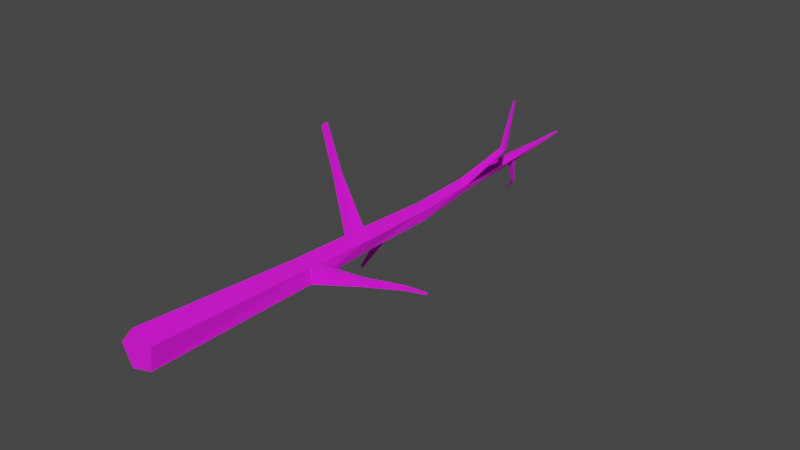 # Source: Tree_dead1.blend  (saved by Blender 2.91.10; exported with 4.5.12 LTS)
import bpy
from mathutils import Matrix  # noqa: F401  (used for matrix-valued properties, if any)

bpy.ops.wm.read_factory_settings(use_empty=True)
scene = bpy.context.scene
scene.name = 'Scene'

# ---- collections
col_collection = bpy.data.collections.new('Collection'); scene.collection.children.link(col_collection)

# ---- images (referenced by path relative to the original .blend; pixels are not part of the script)
import os
ASSET_DIR = os.environ.get("B2B_ASSET_DIR", "")  # directory of the original .blend (textures are referenced by path, not embedded)
HERE = os.path.dirname(os.path.abspath(__file__))  # packed textures are extracted next to this script under _unpacked/

def load_image(name, relpath, width, height, colorspace="sRGB"):
    """Load a texture the original file referenced (path relative to the .blend, or extracted next to this script)."""
    p = next((c for c in (os.path.join(HERE, relpath), os.path.join(ASSET_DIR, relpath)) if relpath and os.path.exists(c)), "")
    if p:
        img = bpy.data.images.load(p, check_existing=True)
        img.name = name
    else:  # same state as the original file: an image datablock whose file is absent (Cycles renders it pink)
        img = bpy.data.images.new(name, width, height)
        img.source = "FILE"
        img.filepath = "//" + (relpath or name)
    img.colorspace_settings.name = colorspace
    return img
img_colorpalette_png = load_image('ColorPalette.png', 'ColorPalette.png', 1024, 1024, 'sRGB')

# ---- materials (node trees are filled in below, after node groups)
mat_material = bpy.data.materials.new('Material')
mat_material.use_transparent_shadow = False

# ---- material node trees
mat_material.use_nodes = True; mat_material.node_tree.nodes.clear()
_N = mat_material.node_tree.nodes; _L = mat_material.node_tree.links
n0 = _N.new('ShaderNodeBsdfPrincipled'); n0.name = 'Principled BSDF'; n0.location = (10, 300)
n0.distribution = 'GGX'
n0.subsurface_method = 'BURLEY'
n0.inputs[2].default_value = 1.0
n0.inputs[3].default_value = 1.45
n0.inputs[27].default_value = (0.0, 0.0, 0.0, 1.0)
n0.inputs[28].default_value = 1.0
n1 = _N.new('ShaderNodeOutputMaterial'); n1.name = 'Material Output'; n1.location = (300, 300)
n2 = _N.new('ShaderNodeTexImage'); n2.name = 'Image Texture'; n2.location = (-372, 185)
n2.image = img_colorpalette_png
_L.new(n0.outputs[0], n1.inputs[0])
_L.new(n2.outputs[0], n0.inputs[0])
n1.is_active_output = True

# ---- world
world_world = bpy.data.worlds.new('World'); scene.world = world_world
world_world.use_nodes = True; world_world.node_tree.nodes.clear()
_N = world_world.node_tree.nodes; _L = world_world.node_tree.links
n0 = _N.new('ShaderNodeOutputWorld'); n0.name = 'World Output'; n0.location = (300, 300)
n1 = _N.new('ShaderNodeBackground'); n1.name = 'Background'; n1.location = (10, 300)
n1.inputs[0].default_value = (0.05088, 0.05088, 0.05088, 1.0)
_L.new(n1.outputs[0], n0.inputs[0])
n0.is_active_output = True
world_world.color = (0.05088, 0.05088, 0.05088)
world_world.use_sun_shadow = False
world_world.sun_shadow_jitter_overblur = 0.0

# ---- meshes
me_cylinder = bpy.data.meshes.new('Cylinder')
me_cylinder.from_pydata([(-0.02116, -0.00372, -0.04589), (0.0002428, 2.205, -0.004013), (0.0596, -0.001359, -0.02438), (0.003683, 2.205, -0.0008361), (0.06401, 0.003775, 0.05895), (0.001724, 2.205, 0.003417), (-0.01404, 0.004587, 0.08895), (-0.002926, 2.205, 0.002869), (-0.06667, -4.558e-05, 0.02415), (-0.003841, 2.205, -0.001723), (-0.01534, 0.6656, -0.07208), (0.04121, 0.67, -0.0444), (0.0352, 0.6734, 0.01244), (-0.02592, 0.6716, 0.02797), (-0.05703, 0.6679, -0.02586), (-0.03228, 0.9784, -0.05447), (0.02008, 0.978, -0.0535), (0.03537, 0.9815, -0.003532), (-0.007539, 0.9841, 0.02638), (-0.04935, 0.9822, -0.0051), (-0.01573, 1.283, -0.06295), (0.02578, 1.283, -0.05306), (0.02922, 1.285, -0.0106), (-0.01018, 1.287, 0.005743), (-0.03796, 1.285, -0.02661), (-0.03172, 1.59, -0.04322), (0.001184, 1.591, -0.04279), (0.01092, 1.592, -0.01138), (-0.01597, 1.593, 0.0076), (-0.04232, 1.591, -0.01208), (-0.0202, 1.895, -0.01917), (0.001873, 1.895, -0.02645), (0.01562, 1.895, -0.007721), (0.002039, 1.896, 0.01114), (-0.0201, 1.896, 0.004059), (0.02316, 0.9335, -0.05254), (0.03532, 0.9371, -0.000873), (-0.01017, 0.9393, 0.02661), (-0.05045, 0.9371, -0.008076), (-0.02985, 0.9336, -0.05699), (-0.1435, 1.029, 0.1742), (-0.1635, 1.028, 0.1591), (-0.1447, 1.008, 0.1743), (-0.1641, 1.007, 0.1577), (-0.2038, 1.026, 0.3524), (-0.2172, 1.025, 0.3423), (-0.2046, 1.012, 0.3525), (-0.2176, 1.011, 0.3414), (0.02499, 1.24, -0.05312), (0.03007, 1.243, -0.009622), (-0.009813, 1.245, 0.008607), (-0.03954, 1.243, -0.02362), (-0.01803, 1.24, -0.06177), (-0.1961, 1.285, -0.2267), (-0.1966, 1.305, -0.2344), (-0.2166, 1.307, -0.2273), (-0.2165, 1.288, -0.2188), (-0.2461, 1.236, -0.3276), (-0.2465, 1.243, -0.3315), (-0.254, 1.244, -0.329), (-0.2537, 1.238, -0.3248), (0.003491, 1.562, -0.04375), (0.01264, 1.564, -0.0113), (-0.01542, 1.564, 0.007426), (-0.04191, 1.563, -0.01344), (-0.03022, 1.562, -0.04507), (0.001828, 1.875, -0.0275), (0.01531, 1.876, -0.007955), (0.0008833, 1.876, 0.01091), (-0.02152, 1.876, 0.003023), (-0.02094, 1.875, -0.02072), (0.03813, 0.7146, -0.04536), (0.03526, 0.718, 0.009776), (-0.02304, 0.7205, 0.02772), (-0.05583, 0.7171, -0.02261), (-0.01799, 0.7146, -0.06932), (0.1189, 1.655, 0.1281), (0.1029, 1.655, 0.1394), (0.12, 1.638, 0.1281), (0.1032, 1.638, 0.1393), (0.151, 1.652, 0.3332), (0.1452, 1.652, 0.333), (0.1513, 1.647, 0.3334), (0.1453, 1.647, 0.333), (-0.03694, 1.934, -0.1419), (-0.03651, 1.942, -0.1413), (-0.02847, 1.942, -0.1463), (-0.02859, 1.934, -0.1467), (-0.107, 2.001, -0.2205), (-0.1067, 2.005, -0.2203), (-0.1036, 2.005, -0.2243), (-0.1037, 2.001, -0.2245), (0.1783, 0.7797, -0.04096), (0.1841, 0.7611, -0.04139), (0.1787, 0.7803, -0.01686), (0.1832, 0.7614, -0.01645), (0.2909, 0.8553, -0.05301), (0.2917, 0.8444, -0.05277), (0.2902, 0.8561, -0.03953), (0.2903, 0.8465, -0.04073), (0.374, 0.8618, -0.04289), (0.3744, 0.8569, -0.04278), (0.3737, 0.8622, -0.03685), (0.3738, 0.8577, -0.03717)], [], [(30, 1, 3, 31), (31, 3, 5, 32), (32, 5, 7, 33), (3, 1, 9, 7, 5), (33, 7, 9, 34), (34, 9, 1, 30), (0, 2, 4, 6, 8), (8, 14, 10, 0), (6, 13, 14, 8), (4, 12, 13, 6), (2, 11, 12, 4), (0, 10, 11, 2), (38, 19, 15, 39), (19, 38, 43, 41), (36, 17, 18, 37), (35, 16, 17, 36), (39, 15, 16, 35), (24, 20, 54, 55), (50, 23, 24, 51), (49, 22, 23, 50), (48, 21, 22, 49), (52, 20, 21, 48), (64, 29, 25, 65), (63, 28, 29, 64), (63, 62, 78, 79), (61, 26, 27, 62), (65, 25, 26, 61), (69, 34, 30, 70), (68, 33, 34, 69), (67, 32, 33, 68), (66, 31, 32, 67), (31, 66, 87, 86), (75, 39, 35, 71), (71, 35, 36, 72), (72, 36, 37, 73), (73, 37, 38, 74), (74, 38, 39, 75), (41, 43, 47, 45), (18, 19, 41, 40), (38, 37, 42, 43), (37, 18, 40, 42), (46, 44, 45, 47), (40, 41, 45, 44), (43, 42, 46, 47), (42, 40, 44, 46), (15, 52, 48, 16), (16, 48, 49, 17), (17, 49, 50, 18), (18, 50, 51, 19), (19, 51, 52, 15), (53, 56, 60, 57), (52, 51, 56, 53), (51, 24, 55, 56), (20, 52, 53, 54), (60, 59, 58, 57), (55, 54, 58, 59), (56, 55, 59, 60), (54, 53, 57, 58), (20, 65, 61, 21), (21, 61, 62, 22), (22, 62, 63, 23), (23, 63, 64, 24), (24, 64, 65, 20), (25, 70, 66, 26), (26, 66, 67, 27), (27, 67, 68, 28), (28, 68, 69, 29), (29, 69, 70, 25), (14, 74, 75, 10), (13, 73, 74, 14), (12, 72, 73, 13), (72, 12, 95, 94), (10, 75, 71, 11), (79, 78, 82, 83), (27, 28, 77, 76), (62, 27, 76, 78), (28, 63, 79, 77), (82, 80, 81, 83), (78, 76, 80, 82), (77, 79, 83, 81), (76, 77, 81, 80), (86, 87, 91, 90), (70, 30, 85, 84), (66, 70, 84, 87), (30, 31, 86, 85), (88, 89, 90, 91), (84, 85, 89, 88), (87, 84, 88, 91), (85, 86, 90, 89), (92, 94, 98, 96), (71, 72, 94, 92), (11, 71, 92, 93), (12, 11, 93, 95), (99, 97, 101, 103), (94, 95, 99, 98), (95, 93, 97, 99), (93, 92, 96, 97), (101, 100, 102, 103), (97, 96, 100, 101), (96, 98, 102, 100), (98, 99, 103, 102)])
_uv = me_cylinder.uv_layers.new(name='UVMap')
_uv.uv.foreach_set('vector', [0.185, 0.1834, 0.185, 0.1834, 0.185, 0.1834, 0.185, 0.1834, 0.185, 0.1834, 0.185, 0.1834, 0.185, 0.1834, 0.185, 0.1834, 0.185, 0.1834, 0.185, 0.1834, 0.185, 0.1834, 0.185, 0.1834, 0.185, 0.1834, 0.185, 0.1834, 0.185, 0.1834, 0.185, 0.1834, 0.185, 0.1834, 0.185, 0.1834, 0.185, 0.1834, 0.185, 0.1834, 0.185, 0.1834, 0.185, 0.1834, 0.185, 0.1834, 0.185, 0.1834, 0.185, 0.1834, 0.185, 0.1834, 0.185, 0.1834, 0.185, 0.1834, 0.185, 0.1834, 0.185, 0.1834, 0.185, 0.1834, 0.185, 0.1834, 0.185, 0.1834, 0.185, 0.1834, 0.185, 0.1834, 0.185, 0.1834, 0.185, 0.1834, 0.185, 0.1834, 0.185, 0.1834, 0.185, 0.1834, 0.185, 0.1834, 0.185, 0.1834, 0.185, 0.1834, 0.185, 0.1834, 0.185, 0.1834, 0.185, 0.1834, 0.185, 0.1834, 0.185, 0.1834, 0.185, 0.1834, 0.185, 0.1834, 0.185, 0.1834, 0.185, 0.1834, 0.185, 0.1834, 0.185, 0.1834, 0.185, 0.1834, 0.185, 0.1834, 0.185, 0.1834, 0.185, 0.1834, 0.185, 0.1834, 0.185, 0.1834, 0.185, 0.1834, 0.185, 0.1834, 0.185, 0.1834, 0.185, 0.1834, 0.185, 0.1834, 0.185, 0.1834, 0.185, 0.1834, 0.185, 0.1834, 0.185, 0.1834, 0.185, 0.1834, 0.185, 0.1834, 0.185, 0.1834, 0.185, 0.1834, 0.185, 0.1834, 0.185, 0.1834, 0.185, 0.1834, 0.185, 0.1834, 0.185, 0.1834, 0.185, 0.1834, 0.185, 0.1834, 0.185, 0.1834, 0.185, 0.1834, 0.185, 0.1834, 0.185, 0.1834, 0.185, 0.1834, 0.185, 0.1834, 0.185, 0.1834, 0.185, 0.1834, 0.185, 0.1834, 0.185, 0.1834, 0.185, 0.1834, 0.185, 0.1834, 0.185, 0.1834, 0.185, 0.1834, 0.185, 0.1834, 0.185, 0.1834, 0.185, 0.1834, 0.185, 0.1834, 0.185, 0.1834, 0.185, 0.1834, 0.185, 0.1834, 0.185, 0.1834, 0.185, 0.1834, 0.185, 0.1834, 0.185, 0.1834, 0.185, 0.1834, 0.185, 0.1834, 0.185, 0.1834, 0.185, 0.1834, 0.185, 0.1834, 0.185, 0.1834, 0.185, 0.1834, 0.185, 0.1834, 0.185, 0.1834, 0.185, 0.1834, 0.185, 0.1834, 0.185, 0.1834, 0.185, 0.1834, 0.185, 0.1834, 0.185, 0.1834, 0.185, 0.1834, 0.185, 0.1834, 0.185, 0.1834, 0.185, 0.1834, 0.185, 0.1834, 0.185, 0.1834, 0.185, 0.1834, 0.185, 0.1834, 0.185, 0.1834, 0.185, 0.1834, 0.185, 0.1834, 0.185, 0.1834, 0.185, 0.1834, 0.185, 0.1834, 0.185, 0.1834, 0.185, 0.1834, 0.185, 0.1834, 0.185, 0.1834, 0.185, 0.1834, 0.185, 0.1834, 0.185, 0.1834, 0.185, 0.1834, 0.185, 0.1834, 0.185, 0.1834, 0.185, 0.1834, 0.185, 0.1834, 0.185, 0.1834, 0.185, 0.1834, 0.185, 0.1834, 0.185, 0.1834, 0.185, 0.1834, 0.185, 0.1834, 0.185, 0.1834, 0.185, 0.1834, 0.185, 0.1834, 0.185, 0.1834, 0.185, 0.1834, 0.185, 0.1834, 0.185, 0.1834, 0.185, 0.1834, 0.185, 0.1834, 0.185, 0.1834, 0.185, 0.1834, 0.185, 0.1834, 0.185, 0.1834, 0.185, 0.1834, 0.185, 0.1834, 0.185, 0.1834, 0.185, 0.1834, 0.185, 0.1834, 0.185, 0.1834, 0.185, 0.1834, 0.185, 0.1834, 0.185, 0.1834, 0.185, 0.1834, 0.185, 0.1834, 0.185, 0.1834, 0.185, 0.1834, 0.185, 0.1834, 0.185, 0.1834, 0.185, 0.1834, 0.185, 0.1834, 0.185, 0.1834, 0.185, 0.1834, 0.185, 0.1834, 0.185, 0.1834, 0.185, 0.1834, 0.185, 0.1834, 0.185, 0.1834, 0.185, 0.1834, 0.185, 0.1834, 0.185, 0.1834, 0.185, 0.1834, 0.185, 0.1834, 0.185, 0.1834, 0.185, 0.1834, 0.185, 0.1834, 0.185, 0.1834, 0.185, 0.1834, 0.185, 0.1834, 0.185, 0.1834, 0.185, 0.1834, 0.185, 0.1834, 0.185, 0.1834, 0.185, 0.1834, 0.185, 0.1834, 0.185, 0.1834, 0.185, 0.1834, 0.185, 0.1834, 0.185, 0.1834, 0.185, 0.1834, 0.185, 0.1834, 0.185, 0.1834, 0.185, 0.1834, 0.185, 0.1834, 0.185, 0.1834, 0.185, 0.1834, 0.185, 0.1834, 0.185, 0.1834, 0.185, 0.1834, 0.185, 0.1834, 0.185, 0.1834, 0.185, 0.1834, 0.185, 0.1834, 0.185, 0.1834, 0.185, 0.1834, 0.185, 0.1834, 0.185, 0.1834, 0.185, 0.1834, 0.185, 0.1834, 0.185, 0.1834, 0.185, 0.1834, 0.185, 0.1834, 0.185, 0.1834, 0.185, 0.1834, 0.185, 0.1834, 0.185, 0.1834, 0.185, 0.1834, 0.185, 0.1834, 0.185, 0.1834, 0.185, 0.1834, 0.185, 0.1834, 0.185, 0.1834, 0.185, 0.1834, 0.185, 0.1834, 0.185, 0.1834, 0.185, 0.1834, 0.185, 0.1834, 0.185, 0.1834, 0.185, 0.1834, 0.185, 0.1834, 0.185, 0.1834, 0.185, 0.1834, 0.185, 0.1834, 0.185, 0.1834, 0.185, 0.1834, 0.185, 0.1834, 0.185, 0.1834, 0.185, 0.1834, 0.185, 0.1834, 0.185, 0.1834, 0.185, 0.1834, 0.185, 0.1834, 0.185, 0.1834, 0.185, 0.1834, 0.185, 0.1834, 0.185, 0.1834, 0.185, 0.1834, 0.185, 0.1834, 0.185, 0.1834, 0.185, 0.1834, 0.185, 0.1834, 0.185, 0.1834, 0.185, 0.1834, 0.185, 0.1834, 0.185, 0.1834, 0.185, 0.1834, 0.185, 0.1834, 0.185, 0.1834, 0.185, 0.1834, 0.185, 0.1834, 0.185, 0.1834, 0.185, 0.1834, 0.185, 0.1834, 0.185, 0.1834, 0.185, 0.1834, 0.185, 0.1834, 0.185, 0.1834, 0.185, 0.1834, 0.185, 0.1834, 0.185, 0.1834, 0.185, 0.1834, 0.185, 0.1834, 0.185, 0.1834, 0.185, 0.1834, 0.185, 0.1834, 0.185, 0.1834, 0.185, 0.1834, 0.185, 0.1834, 0.185, 0.1834, 0.185, 0.1834, 0.185, 0.1834, 0.185, 0.1834, 0.185, 0.1834, 0.185, 0.1834, 0.185, 0.1834, 0.185, 0.1834, 0.185, 0.1834, 0.185, 0.1834, 0.185, 0.1834, 0.185, 0.1834, 0.185, 0.1834, 0.185, 0.1834, 0.185, 0.1834, 0.185, 0.1834, 0.185, 0.1834, 0.185, 0.1834, 0.185, 0.1834, 0.185, 0.1834, 0.185, 0.1834, 0.185, 0.1834, 0.185, 0.1834, 0.185, 0.1834, 0.185, 0.1834, 0.185, 0.1834, 0.185, 0.1834, 0.185, 0.1834, 0.185, 0.1834, 0.185, 0.1834, 0.185, 0.1834, 0.185, 0.1834, 0.185, 0.1834, 0.185, 0.1834, 0.185, 0.1834, 0.185, 0.1834, 0.185, 0.1834, 0.185, 0.1834, 0.185, 0.1834, 0.185, 0.1834, 0.185, 0.1834, 0.185, 0.1834, 0.185, 0.1834, 0.185, 0.1834, 0.185, 0.1834, 0.185, 0.1834, 0.185, 0.1834, 0.185, 0.1834, 0.185, 0.1834, 0.185, 0.1834, 0.185, 0.1834, 0.185, 0.1834, 0.185, 0.1834, 0.185, 0.1834, 0.185, 0.1834, 0.185, 0.1834, 0.185, 0.1834, 0.185, 0.1834, 0.185, 0.1834, 0.185, 0.1834, 0.185, 0.1834, 0.185, 0.1834, 0.185, 0.1834, 0.185, 0.1834, 0.185, 0.1834, 0.185, 0.1834, 0.185, 0.1834, 0.185, 0.1834, 0.185, 0.1834, 0.185, 0.1834, 0.185, 0.1834, 0.185, 0.1834, 0.185, 0.1834, 0.185, 0.1834, 0.185, 0.1834, 0.185, 0.1834, 0.185, 0.1834, 0.185, 0.1834, 0.185, 0.1834, 0.185, 0.1834, 0.185, 0.1834, 0.185, 0.1834, 0.185, 0.1834, 0.185, 0.1834, 0.185, 0.1834, 0.185, 0.1834, 0.185, 0.1834, 0.185, 0.1834, 0.185, 0.1834, 0.185, 0.1834, 0.185, 0.1834, 0.185, 0.1834, 0.185, 0.1834, 0.185, 0.1834, 0.185, 0.1834, 0.185, 0.1834, 0.185, 0.1834, 0.185, 0.1834, 0.185, 0.1834, 0.185, 0.1834, 0.185, 0.1834, 0.185, 0.1834, 0.185, 0.1834, 0.185, 0.1834, 0.185, 0.1834, 0.185, 0.1834, 0.185, 0.1834])
me_cylinder.materials.append(mat_material)
me_cylinder.use_remesh_fix_poles = True
me_cylinder.use_remesh_preserve_attributes = False
me_cylinder.use_mirror_vertex_groups = False
me_cylinder.update()

# ---- objects
ob_cylinder = bpy.data.objects.new('Cylinder', me_cylinder)

# ---- transforms, parenting, visibility, modifiers, constraints
ob_cylinder.location = (0.0, 0.0, 0.0)
ob_cylinder.lineart.crease_threshold = 0.0

# ---- collection membership
col_collection.objects.link(ob_cylinder)

# ---- scene / render settings (as saved in the file)
scene.frame_start = 1; scene.frame_end = 250; scene.frame_set(26)
scene.render.engine = 'BLENDER_EEVEE_NEXT'
scene.cycles.use_denoising = False
scene.cycles.samples = 128
scene.cycles.sampling_pattern = 'TABULATED_SOBOL'
scene.cycles.use_adaptive_sampling = False
scene.cycles.use_light_tree = False
scene.view_settings.view_transform = 'Filmic'
bpy.context.view_layer.update()

# ---- added for rendering (the .blend has no active camera and no usable light): camera, sun
cam_auto = bpy.data.cameras.new('AutoCamera')
cam_auto.lens = 50.0
cam_auto.sensor_width = 36.0
cam_auto.clip_end = 1000.0
ob_auto_camera = bpy.data.objects.new('AutoCamera', cam_auto)
scene.collection.objects.link(ob_auto_camera)
ob_auto_camera.location = (2.2771, -1.55967, 1.78403)
ob_auto_camera.rotation_euler = (1.09748, -7.21219e-08, 0.694738)
scene.camera = ob_auto_camera
light_auto_sun = bpy.data.lights.new('AutoSun', 'SUN')
light_auto_sun.energy = 3.0
light_auto_sun.angle = 0.0523599
ob_auto_sun = bpy.data.objects.new('AutoSun', light_auto_sun)
scene.collection.objects.link(ob_auto_sun)
ob_auto_sun.rotation_euler = (0.872665, 0.174533, 0.523599)
bpy.context.view_layer.update()
